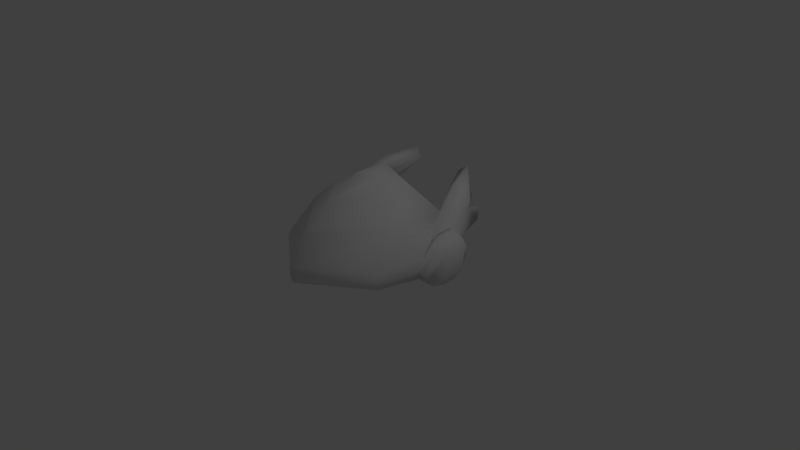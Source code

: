 # Source: Asterix.blend  (saved by Blender 2.77.0; exported with 4.5.12 LTS)
import bpy
from mathutils import Matrix  # noqa: F401  (used for matrix-valued properties, if any)

bpy.ops.wm.read_factory_settings(use_empty=True)
scene = bpy.context.scene
scene.name = 'Scene'

# ---- collections
col_collection_1 = bpy.data.collections.new('Collection 1'); scene.collection.children.link(col_collection_1)

# ---- world
world_world = bpy.data.worlds.new('World'); scene.world = world_world
world_world.color = (0.05088, 0.05088, 0.05088)
world_world.use_sun_shadow = False
world_world.sun_shadow_jitter_overblur = 0.0
world_world.cycles.sampling_method = 'MANUAL'

# ---- cameras
cam_camera = bpy.data.cameras.new('Camera')
cam_camera.clip_end = 100.0
cam_camera.lens = 35.0
cam_camera.sensor_width = 32.0
cam_camera.sensor_height = 18.0
cam_camera.ortho_scale = 7.314
cam_camera.dof.focus_distance = 0.0
cam_camera.dof.aperture_fstop = 128.0

# ---- lights
light_lamp = bpy.data.lights.new('Lamp', 'POINT')
light_lamp.transmission_factor = 0.0
light_lamp.cutoff_distance = 30.0
light_lamp.energy = 100.0
light_lamp.shadow_buffer_clip_start = 1.001
light_lamp.shadow_soft_size = 0.1
light_lamp.shadow_maximum_resolution = 0.006
light_lamp.use_absolute_resolution = True

# ---- meshes
me_circle = bpy.data.meshes.new('Circle')
me_circle.from_pydata([(0.0, 0.6, 0.0), (-0.7639, 0.5, 0.0), (-0.6639, -0.5855, 0.0), (0.0, -1.086, 0.0), (0.0, 0.8, 0.1), (-0.9371, 0.6, 0.1), (-0.8371, -0.6855, 0.1), (0.0, -1.286, 0.1), (0.0, 0.82, 0.2), (-0.941, 0.66, 0.2), (-0.8533, -0.7045, 0.2), (0.0, -1.317, 0.2), (0.0, 0.788, 0.3), (-0.9617, 0.5788, 0.3616), (-0.8267, -0.6795, 0.3), (0.0, -1.274, 0.3), (0.0, 0.6178, 0.5865), (-0.7209, 0.4752, 0.7), (-0.6959, -0.3554, 0.7), (0.0, -1.036, 0.7), (0.0, 0.3702, 1.01), (-0.3917, 0.2851, 1.0), (-0.3667, -0.2603, 1.0), (0.0, -0.6558, 1.0), (0.0, 0.2281, 1.2), (-0.1301, -0.02162, 1.144), (-1.02, 0.6728, 0.1984), (0.0, -0.2401, 1.211), (-0.8139, -0.15, 0.0), (-0.9871, -0.15, 0.1), (-0.991, -0.15, 0.2), (-1.012, -0.09816, 0.3616), (-1.016, 0.6128, 0.08835), (-1.107, -0.1377, 0.08015), (-1.115, -0.1373, 0.2025), (-0.5498, 0.8047, 0.859), (-1.032, 0.5735, 0.388), (-0.7739, 1.109, 0.3881), (-1.082, -0.03651, 0.388), (-0.9443, 0.3981, 0.5742), (-1.044, 0.4109, 0.5626), (-0.9643, 0.1529, 0.5722), (-1.064, 0.1657, 0.5605), (-0.9636, 0.2027, 0.1), (-1.153, 0.1372, 0.05757), (-1.175, 0.1473, 0.4072), (-0.742, 0.9665, 0.5911), (-0.9517, 0.3812, 0.1), (-1.141, 0.4315, 0.04936), (-1.162, 0.4437, 0.399), (-0.6436, 0.8336, 0.9447), (-0.969, 0.5117, -0.03022), (-0.999, -0.01075, -0.009699), (-1.028, 0.5245, -0.04187), (-1.067, 0.001639, -0.0275), (-0.9555, 0.2019, -0.0897), (-1.055, 0.2135, -0.1005), (-0.9436, 0.3805, -0.0897), (-1.044, 0.3933, -0.1004), (-0.809, 0.4811, 0.747), (-0.9364, 0.5422, 0.5303), (-0.8588, 0.5346, 0.5062), (-0.6873, 0.9468, 0.5656), (-0.7966, 0.9308, 0.7273), (-0.7422, 1.16, 0.5471), (-0.6133, 1.114, 0.4921), (-0.347, 1.19, 0.9167), (-0.6455, 1.131, 0.6502), (-0.4649, 1.245, 1.019), (-0.5909, 1.111, 0.6247), (-0.5789, 0.8612, 0.7439)], [], [(3, 2, 6, 7), (1, 0, 4, 5), (28, 1, 47, 43), (7, 6, 10, 11), (5, 4, 8, 9), (43, 47, 57, 55), (30, 9, 13, 31), (11, 10, 14, 15), (9, 8, 12, 13), (13, 12, 16, 61), (31, 17, 18), (15, 14, 18, 19), (19, 18, 22, 23), (17, 16, 20, 21), (18, 17, 21, 22), (22, 21, 25), (23, 22, 25, 27), (21, 20, 24, 25), (25, 24, 27), (1, 28, 0), (14, 31, 18), (10, 30, 31, 14), (6, 29, 30, 10), (2, 28, 29, 6), (33, 44, 45, 34), (30, 29, 33, 34), (34, 45, 38), (5, 9, 26, 32), (36, 13, 39, 40), (30, 34, 38, 31), (62, 46, 64, 65), (26, 9, 13, 36), (39, 41, 42, 40), (38, 45, 42), (31, 38, 42, 41), (13, 31, 41, 39), (52, 55, 56, 54), (17, 31, 59), (42, 45, 49, 40), (33, 29, 52, 54), (43, 29, 28), (45, 44, 48, 49), (29, 43, 55, 52), (59, 60, 63, 50), (47, 1, 5), (49, 48, 32, 26), (40, 49, 36), (56, 55, 57, 58), (58, 57, 51, 53), (47, 51, 57), (32, 48, 53), (44, 54, 56), (5, 32, 53, 51), (48, 44, 56, 58), (17, 59, 50, 35), (53, 48, 58), (51, 47, 5), (54, 44, 33), (59, 31, 60), (36, 49, 26), (13, 61, 62, 37), (46, 60, 13, 37), (60, 31, 13), (62, 61, 70), (50, 63, 68), (61, 16, 17), (37, 65, 64), (37, 62, 65), (46, 37, 64), (67, 69, 66, 68), (46, 62, 69, 67), (62, 70, 66, 69), (35, 50, 68, 66), (63, 60, 46), (68, 63, 46, 67), (70, 61, 17, 35), (66, 70, 35), (28, 2, 0), (2, 3, 0)])
me_circle.polygons.foreach_set('use_smooth', [True] * 79)
me_circle.use_remesh_preserve_volume = False
me_circle.use_remesh_preserve_attributes = False
me_circle.use_mirror_vertex_groups = False
me_circle.update()

# ---- objects
ob_circle = bpy.data.objects.new('Circle', me_circle)
ob_lamp = bpy.data.objects.new('Lamp', light_lamp)
ob_camera = bpy.data.objects.new('Camera', cam_camera)

# ---- transforms, parenting, visibility, modifiers, constraints
ob_circle.location = (0.0, 0.0, 0.0)
ob_circle.lineart.crease_threshold = 0.0
_m = ob_circle.modifiers.new('Mirror', 'MIRROR')
_m.use_clip = True
ob_lamp.location = (4.076, 1.005, 5.904)
ob_lamp.rotation_euler = (0.6503, 0.05522, 1.866)
ob_lamp.lock_rotations_4d = False
ob_lamp.empty_display_type = 'ARROWS'
ob_lamp.color = (0.0, 0.0, 0.0, 0.0)
ob_lamp.lineart.crease_threshold = 0.0
ob_camera.location = (7.481, -6.508, 5.344)
ob_camera.rotation_euler = (1.109, 0.01082, 0.8149)
ob_camera.lock_rotations_4d = False
ob_camera.empty_display_type = 'ARROWS'
ob_camera.color = (0.0, 0.0, 0.0, 0.0)
ob_camera.display_type = 'WIRE'
ob_camera.lineart.crease_threshold = 0.0

# ---- collection membership
col_collection_1.objects.link(ob_circle)
col_collection_1.objects.link(ob_lamp)
col_collection_1.objects.link(ob_camera)

# ---- scene / render settings (as saved in the file)
scene.camera = ob_camera
scene.frame_start = 1; scene.frame_end = 250; scene.frame_set(1)
scene.render.engine = 'BLENDER_EEVEE_NEXT'
scene.render.resolution_percentage = 50
scene.render.dither_intensity = 0.0
scene.cycles.use_denoising = False
scene.cycles.samples = 128
scene.cycles.sampling_pattern = 'TABULATED_SOBOL'
scene.cycles.light_sampling_threshold = 0.0
scene.cycles.use_adaptive_sampling = False
scene.cycles.use_light_tree = False
scene.cycles.blur_glossy = 0.0
scene.cycles.sample_clamp_indirect = 0.0
scene.view_settings.view_transform = 'Standard'
bpy.context.view_layer.update()
